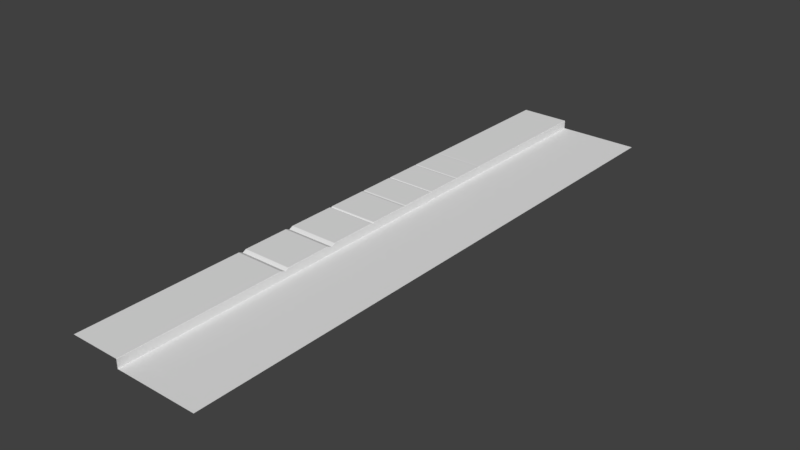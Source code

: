 # Source: Curb_1.blend  (saved by Blender 2.79.0; exported with 4.5.12 LTS)
import bpy
from mathutils import Matrix  # noqa: F401  (used for matrix-valued properties, if any)

bpy.ops.wm.read_factory_settings(use_empty=True)
scene = bpy.context.scene
scene.name = 'Scene'

# ---- collections
col_collection_1 = bpy.data.collections.new('Collection 1'); scene.collection.children.link(col_collection_1)

# ---- world
world_world = bpy.data.worlds.new('World'); scene.world = world_world
world_world.color = (0.05088, 0.05088, 0.05088)
world_world.use_sun_shadow = False
world_world.sun_shadow_jitter_overblur = 0.0
world_world.cycles.sampling_method = 'MANUAL'

# ---- meshes
me_torus_001 = bpy.data.meshes.new('Torus.001')
me_torus_001.from_pydata([(-3.043, 20.18, 0.1832), (-3.043, -51.0, 0.1931), (2.992, 20.18, 0.1832), (2.992, -51.0, 0.1931), (2.992, 20.18, -0.8498), (2.992, -51.0, -0.8399), (12.83, 20.18, -0.8498), (12.83, -51.0, -0.8399), (-3.043, 1.431, 0.1837), (2.992, 1.431, 0.1837), (2.992, 1.41, -0.8472), (12.83, 1.41, -0.8472), (-3.043, 1.331, 0.1636), (2.971, 1.331, 0.1636), (2.971, 1.31, -0.8472), (12.83, 1.31, -0.8472), (-3.043, 1.231, 0.1858), (2.992, 1.231, 0.1858), (2.992, 1.231, -0.8472), (12.83, 1.231, -0.8472), (-3.043, -2.897, 0.1862), (2.992, -2.897, 0.1862), (2.992, -2.897, -0.8468), (12.83, -2.897, -0.8468), (-3.043, -2.984, 0.1412), (2.992, -2.984, 0.1412), (2.992, -2.986, -0.8468), (12.83, -2.986, -0.8468), (-3.043, -3.171, 0.1779), (2.992, -3.171, 0.1779), (2.992, -3.171, -0.8467), (12.83, -3.171, -0.8467), (-3.043, -7.574, 0.1793), (2.992, -7.574, 0.1793), (2.992, -7.574, -0.8461), (12.83, -7.574, -0.8461), (-3.043, -7.715, 0.1182), (2.992, -7.715, 0.1182), (2.992, -7.715, -0.8461), (12.83, -7.715, -0.8461), (-3.043, -7.855, 0.1794), (2.992, -7.855, 0.1794), (2.992, -7.855, -0.846), (12.83, -7.855, -0.846), (-3.043, -12.13, 0.1807), (2.992, -12.13, 0.1807), (2.992, -12.13, -0.8454), (12.83, -12.13, -0.8454), (-3.043, -12.31, 0.1283), (2.992, -12.31, 0.1283), (2.992, -12.31, -0.8454), (12.83, -12.31, -0.8454), (-3.043, -12.53, 0.1809), (2.992, -12.53, 0.1809), (2.992, -12.53, -0.8454), (12.83, -12.53, -0.8454), (-3.043, -17.45, 0.1824), (2.992, -17.45, 0.1824), (2.992, -17.45, -0.8447), (12.83, -17.45, -0.8447), (-3.043, -17.63, 0.06305), (2.992, -17.63, 0.06305), (2.992, -17.63, -0.8446), (12.83, -17.63, -0.8446), (-3.043, -17.81, 0.1826), (2.992, -17.81, 0.1826), (2.992, -17.81, -0.8446), (12.83, -17.81, -0.8446), (-3.043, -23.58, 0.1844), (2.992, -23.58, 0.1844), (2.992, -23.58, -0.8438), (12.83, -23.58, -0.8438), (-3.043, -24.06, -0.04751), (2.992, -24.06, -0.04751), (2.992, -24.06, -0.8437), (12.83, -24.06, -0.8437), (-3.043, -24.59, 0.1847), (2.992, -24.59, 0.1847), (2.992, -24.59, -0.8436), (12.83, -24.59, -0.8436), (-3.043, -30.28, 0.1865), (2.992, -30.28, 0.1865), (2.992, -30.28, -0.8428), (12.83, -30.28, -0.8428), (-3.043, -30.71, -0.04642), (2.992, -30.71, -0.04642), (2.992, -30.71, -0.8428), (12.83, -30.71, -0.8428), (-3.043, -31.23, 0.1868), (2.992, -31.23, 0.1868), (2.992, -31.23, -0.8427), (12.83, -31.23, -0.8427)], [], [(88, 1, 3, 89), (89, 3, 5, 90), (90, 5, 7, 91), (4, 10, 11, 6), (2, 9, 10, 4), (0, 8, 9, 2), (10, 14, 15, 11), (9, 13, 14, 10), (8, 12, 13, 9), (14, 18, 19, 15), (13, 17, 18, 14), (12, 16, 17, 13), (18, 22, 23, 19), (17, 21, 22, 18), (16, 20, 21, 17), (22, 26, 27, 23), (21, 25, 26, 22), (20, 24, 25, 21), (26, 30, 31, 27), (25, 29, 30, 26), (24, 28, 29, 25), (30, 34, 35, 31), (29, 33, 34, 30), (28, 32, 33, 29), (34, 38, 39, 35), (33, 37, 38, 34), (32, 36, 37, 33), (38, 42, 43, 39), (37, 41, 42, 38), (36, 40, 41, 37), (42, 46, 47, 43), (41, 45, 46, 42), (40, 44, 45, 41), (46, 50, 51, 47), (45, 49, 50, 46), (44, 48, 49, 45), (50, 54, 55, 51), (49, 53, 54, 50), (48, 52, 53, 49), (54, 58, 59, 55), (53, 57, 58, 54), (52, 56, 57, 53), (58, 62, 63, 59), (57, 61, 62, 58), (56, 60, 61, 57), (62, 66, 67, 63), (61, 65, 66, 62), (60, 64, 65, 61), (66, 70, 71, 67), (65, 69, 70, 66), (64, 68, 69, 65), (70, 74, 75, 71), (69, 73, 74, 70), (68, 72, 73, 69), (74, 78, 79, 75), (73, 77, 78, 74), (72, 76, 77, 73), (78, 82, 83, 79), (77, 81, 82, 78), (76, 80, 81, 77), (82, 86, 87, 83), (81, 85, 86, 82), (80, 84, 85, 81), (86, 90, 91, 87), (85, 89, 90, 86), (84, 88, 89, 85)])
_uv = me_torus_001.uv_layers.new(name='UVMap')
_uv.uv.foreach_set('vector', [-1.804, 1.442, -4.649, 1.514, -4.63, 0.5891, -1.796, 0.5322, -1.796, 0.5322, -4.63, 0.5891, -4.627, 0.4366, -1.795, 0.3824, -1.795, 0.3824, -4.627, 0.4366, -4.596, -1.073, -1.783, -1.101, 5.591, 0.2408, 2.905, 0.2923, 2.887, -1.149, 5.554, -1.176, 5.594, 0.3839, 2.907, 0.4379, 2.905, 0.2923, 5.591, 0.2408, 5.616, 1.253, 2.919, 1.321, 2.907, 0.4379, 5.594, 0.3839, 2.905, 0.2923, 2.891, 0.2926, 2.872, -1.149, 2.887, -1.149, 2.907, 0.4379, 2.893, 0.4382, 2.891, 0.2926, 2.905, 0.2923, 2.919, 1.321, 2.904, 1.322, 2.893, 0.4382, 2.907, 0.4379, 2.891, 0.2926, 2.877, 0.2928, 2.859, -1.148, 2.872, -1.149, 2.893, 0.4382, 2.879, 0.4384, 2.877, 0.2928, 2.891, 0.2926, 2.904, 1.322, 2.89, 1.322, 2.879, 0.4384, 2.893, 0.4382, 2.877, 0.2928, 2.286, 0.3041, 2.272, -1.142, 2.859, -1.148, 2.879, 0.4384, 2.288, 0.4503, 2.286, 0.3041, 2.877, 0.2928, 2.89, 1.322, 2.297, 1.337, 2.288, 0.4503, 2.879, 0.4384, 2.286, 0.3041, 2.272, 0.3044, 2.258, -1.142, 2.272, -1.142, 2.288, 0.4503, 2.274, 0.4506, 2.272, 0.3044, 2.286, 0.3041, 2.297, 1.337, 2.283, 1.338, 2.274, 0.4506, 2.288, 0.4503, 2.272, 0.3044, 2.245, 0.3049, 2.231, -1.142, 2.258, -1.142, 2.274, 0.4506, 2.247, 0.4511, 2.245, 0.3049, 2.272, 0.3044, 2.283, 1.338, 2.255, 1.338, 2.247, 0.4511, 2.274, 0.4506, 2.245, 0.3049, 1.615, 0.317, 1.605, -1.136, 2.231, -1.142, 2.247, 0.4511, 1.616, 0.4638, 1.615, 0.317, 2.245, 0.3049, 2.255, 1.338, 1.622, 1.354, 1.616, 0.4638, 2.247, 0.4511, 1.615, 0.317, 1.594, 0.3174, 1.584, -1.135, 1.605, -1.136, 1.616, 0.4638, 1.595, 0.4642, 1.594, 0.3174, 1.615, 0.317, 1.622, 1.354, 1.601, 1.355, 1.595, 0.4642, 1.616, 0.4638, 1.594, 0.3174, 1.573, 0.3178, 1.563, -1.135, 1.584, -1.135, 1.595, 0.4642, 1.574, 0.4646, 1.573, 0.3178, 1.594, 0.3174, 1.601, 1.355, 1.58, 1.356, 1.574, 0.4646, 1.595, 0.4642, 1.573, 0.3178, 0.9602, 0.3296, 0.9546, -1.129, 1.563, -1.135, 1.574, 0.4646, 0.9608, 0.4769, 0.9602, 0.3296, 1.573, 0.3178, 1.58, 1.356, 0.9642, 1.371, 0.9608, 0.4769, 1.574, 0.4646, 0.9602, 0.3296, 0.9338, 0.3301, 0.9284, -1.129, 0.9546, -1.129, 0.9608, 0.4769, 0.9344, 0.4775, 0.9338, 0.3301, 0.9602, 0.3296, 0.9642, 1.371, 0.9377, 1.372, 0.9344, 0.4775, 0.9608, 0.4769, 0.9338, 0.3301, 0.903, 0.3307, 0.8978, -1.128, 0.9284, -1.129, 0.9344, 0.4775, 0.9035, 0.4781, 0.903, 0.3307, 0.9338, 0.3301, 0.9377, 1.372, 0.9067, 1.373, 0.9035, 0.4781, 0.9344, 0.4775, 0.903, 0.3307, 0.198, 0.3442, 0.1974, -1.121, 0.8978, -1.128, 0.9035, 0.4781, 0.1981, 0.4922, 0.198, 0.3442, 0.903, 0.3307, 0.9067, 1.373, 0.1985, 1.391, 0.1981, 0.4922, 0.9035, 0.4781, 0.198, 0.3442, 0.169, 0.3447, 0.1686, -1.121, 0.1974, -1.121, 0.1981, 0.4922, 0.1691, 0.4928, 0.169, 0.3447, 0.198, 0.3442, 0.1985, 1.391, 0.1693, 1.391, 0.1691, 0.4928, 0.1981, 0.4922, 0.169, 0.3447, 0.1416, 0.3452, 0.1413, -1.121, 0.1686, -1.121, 0.1691, 0.4928, 0.1416, 0.4934, 0.1416, 0.3452, 0.169, 0.3447, 0.1693, 1.391, 0.1417, 1.392, 0.1416, 0.4934, 0.1691, 0.4928, 0.1416, 0.3452, -0.6849, 0.3611, -0.6797, -1.112, 0.1413, -1.121, 0.1416, 0.4934, -0.6854, 0.51, -0.6849, 0.3611, 0.1416, 0.3452, 0.1417, 1.392, -0.6886, 1.413, -0.6854, 0.51, 0.1416, 0.4934, -0.6849, 0.3611, -0.7582, 0.3625, -0.7525, -1.112, -0.6797, -1.112, -0.6854, 0.51, -0.7587, 0.5114, -0.7582, 0.3625, -0.6849, 0.3611, -0.6886, 1.413, -0.7622, 1.415, -0.7587, 0.5114, -0.6854, 0.51, -0.7582, 0.3625, -0.8362, 0.364, -0.83, -1.111, -0.7525, -1.112, -0.7587, 0.5114, -0.8368, 0.513, -0.8362, 0.364, -0.7582, 0.3625, -0.7622, 1.415, -0.8406, 1.417, -0.8368, 0.513, -0.7587, 0.5114, -0.8362, 0.364, -1.652, 0.3796, -1.64, -1.103, -0.83, -1.111, -0.8368, 0.513, -1.653, 0.5294, -1.652, 0.3796, -0.8362, 0.364, -0.8406, 1.417, -1.66, 1.438, -1.653, 0.5294, -0.8368, 0.513, -1.652, 0.3796, -1.718, 0.3809, -1.706, -1.102, -1.64, -1.103, -1.653, 0.5294, -1.719, 0.5307, -1.718, 0.3809, -1.652, 0.3796, -1.66, 1.438, -1.726, 1.44, -1.719, 0.5307, -1.653, 0.5294, -1.718, 0.3809, -1.795, 0.3824, -1.783, -1.101, -1.706, -1.102, -1.719, 0.5307, -1.796, 0.5322, -1.795, 0.3824, -1.718, 0.3809, -1.726, 1.44, -1.804, 1.442, -1.796, 0.5322, -1.719, 0.5307])
me_torus_001.use_remesh_preserve_volume = False
me_torus_001.use_remesh_preserve_attributes = False
me_torus_001.use_mirror_vertex_groups = False
me_torus_001.update()
me_torus_001.normals_split_custom_set([tuple(v) for v in zip(*[iter([0.0, 0.0003172, 1.0, 0.0, 0.0003172, 1.0, 0.0, 0.0003172, 1.0, 0.0, 0.0003172, 1.0, 1.0, -9.59e-09, 0.0, 1.0, -9.59e-09, 0.0, 1.0, -9.59e-09, 0.0, 1.0, -9.59e-09, 0.0, 0.0, 0.0001424, 1.0, 0.0, 0.0001424, 1.0, 0.0, 0.0001424, 1.0, 0.0, 0.0001424, 1.0, 0.0, 0.0001402, 1.0, 0.0, 0.0001402, 1.0, 0.0, 0.0001402, 1.0, 0.0, 0.0001402, 1.0, 1.0, 1.131e-08, -1.309e-10, 1.0, 1.131e-08, -1.309e-10, 1.0, 1.131e-08, -1.309e-10, 1.0, 1.131e-08, -1.309e-10, 0.0, 2.689e-05, 1.0, 0.0, 2.689e-05, 1.0, 0.0, 2.689e-05, 1.0, 0.0, 2.689e-05, 1.0, 0.0, 0.0, 1.0, 0.0, 0.0, 1.0, 0.0, 0.0, 1.0, 0.0, 0.0, 1.0, 0.9795, -0.2013, 0.004192, 0.9795, -0.2013, 0.004192, 0.9795, -0.2013, 0.004192, 0.9795, -0.2013, 0.004192, 0.0, -0.197, 0.9804, 0.0, -0.197, 0.9804, 0.0, -0.197, 0.9804, 0.0, -0.197, 0.9804, 0.0, 0.0001395, 1.0, 0.0, 0.0001395, 1.0, 0.0, 0.0001395, 1.0, 0.0, 0.0001395, 1.0, 0.9747, 0.2237, -0.002326, 0.9747, 0.2237, -0.002326, 0.9747, 0.2237, -0.002326, 0.9747, 0.2237, -0.002326, 0.0, 0.2173, 0.9761, 0.0, 0.2173, 0.9761, 0.0, 0.2173, 0.9761, 0.0, 0.2173, 0.9761, 0.0, 9.068e-05, 1.0, 0.0, 9.068e-05, 1.0, 0.0, 9.068e-05, 1.0, 0.0, 9.068e-05, 1.0, 1.0, 1.824e-08, 0.0, 1.0, 1.824e-08, 0.0, 1.0, 1.824e-08, 0.0, 1.0, 1.824e-08, 0.0, 0.0, 9.067e-05, 1.0, 0.0, 9.067e-05, 1.0, 0.0, 9.067e-05, 1.0, 0.0, 9.067e-05, 1.0, 0.0, 0.0003427, 1.0, 0.0, 0.0003427, 1.0, 0.0, 0.0003427, 1.0, 0.0, 0.0003427, 1.0, 1.0, 1.944e-06, -1.191e-07, 1.0, 1.944e-06, -1.191e-07, 1.0, 1.944e-06, -1.191e-07, 1.0, 1.944e-06, -1.191e-07, 0.0, -0.4601, 0.8879, 0.0, -0.4601, 0.8879, 0.0, -0.4601, 0.8879, 0.0, -0.4601, 0.8879, 0.0, 0.0002234, 1.0, 0.0, 0.0002234, 1.0, 0.0, 0.0002234, 1.0, 0.0, 0.0002234, 1.0, 1.0, -1.147e-06, -1.18e-07, 1.0, -1.147e-06, -1.18e-07, 1.0, -1.147e-06, -1.18e-07, 1.0, -1.147e-06, -1.18e-07, 0.0, 0.1929, 0.9812, 0.0, 0.1929, 0.9812, 0.0, 0.1929, 0.9812, 0.0, 0.1929, 0.9812, 0.0, 0.000143, 1.0, 0.0, 0.000143, 1.0, 0.0, 0.000143, 1.0, 0.0, 0.000143, 1.0, 1.0, 2.304e-08, 0.0, 1.0, 2.304e-08, 0.0, 1.0, 2.304e-08, 0.0, 1.0, 2.304e-08, 0.0, 0.0, 0.0003186, 1.0, 0.0, 0.0003186, 1.0, 0.0, 0.0003186, 1.0, 0.0, 0.0003186, 1.0, 0.0, 0.0001428, 1.0, 0.0, 0.0001428, 1.0, 0.0, 0.0001428, 1.0, 0.0, 0.0001428, 1.0, 1.0, -3.094e-07, 0.0, 1.0, -3.094e-07, 0.0, 1.0, -3.094e-07, 0.0, 1.0, -3.094e-07, 0.0, 0.0, -0.3973, 0.9177, 0.0, -0.3973, 0.9177, 0.0, -0.3973, 0.9177, 0.0, -0.3973, 0.9177, 0.0, 0.0001427, 1.0, 0.0, 0.0001427, 1.0, 0.0, 0.0001427, 1.0, 0.0, 0.0001427, 1.0, 1.0, -1.158e-06, 0.0, 1.0, -1.158e-06, 0.0, 1.0, -1.158e-06, 0.0, 1.0, -1.158e-06, 0.0, -4.838e-08, 0.3995, 0.9168, -4.838e-08, 0.3995, 0.9168, -4.838e-08, 0.3995, 0.9168, -4.838e-08, 0.3995, 0.9168, 0.0, 0.000143, 1.0, 0.0, 0.000143, 1.0, 0.0, 0.000143, 1.0, 0.0, 0.000143, 1.0, 1.0, 1.597e-08, 0.0, 1.0, 1.597e-08, 0.0, 1.0, 1.597e-08, 0.0, 1.0, 1.597e-08, 0.0, -2.309e-09, 0.0003186, 1.0, -2.309e-09, 0.0003186, 1.0, -2.309e-09, 0.0003186, 1.0, -2.309e-09, 0.0003186, 1.0, 0.0, 0.0001431, 1.0, 0.0, 0.0001431, 1.0, 0.0, 0.0001431, 1.0, 0.0, 0.0001431, 1.0, 1.0, -1.638e-07, 0.0, 1.0, -1.638e-07, 0.0, 1.0, -1.638e-07, 0.0, 1.0, -1.638e-07, 0.0, 8.873e-08, -0.2793, 0.9602, 8.873e-08, -0.2793, 0.9602, 8.873e-08, -0.2793, 0.9602, 8.873e-08, -0.2793, 0.9602, 0.0, 0.0001429, 1.0, 0.0, 0.0001429, 1.0, 0.0, 0.0001429, 1.0, 0.0, 0.0001429, 1.0, 1.0, 8.119e-07, 0.0, 1.0, 8.119e-07, 0.0, 1.0, 8.119e-07, 0.0, 1.0, 8.119e-07, 0.0, -7.622e-08, 0.2405, 0.9706, -7.622e-08, 0.2405, 0.9706, -7.622e-08, 0.2405, 0.9706, -7.622e-08, 0.2405, 0.9706, 0.0, 0.0001407, 1.0, 0.0, 0.0001407, 1.0, 0.0, 0.0001407, 1.0, 0.0, 0.0001407, 1.0, 1.0, 2.119e-09, 0.0, 1.0, 2.119e-09, 0.0, 1.0, 2.119e-09, 0.0, 1.0, 2.119e-09, 0.0, -2.006e-09, 0.0003135, 1.0, -2.006e-09, 0.0003135, 1.0, -2.006e-09, 0.0003135, 1.0, -2.006e-09, 0.0003135, 1.0, 0.0, 0.0002033, 1.0, 0.0, 0.0002033, 1.0, 0.0, 0.0002033, 1.0, 0.0, 0.0002033, 1.0, 1.0, -3.127e-08, 0.0, 1.0, -3.127e-08, 0.0, 1.0, -3.127e-08, 0.0, 1.0, -3.127e-08, 0.0, 3.435e-07, -0.5422, 0.8403, 3.435e-07, -0.5422, 0.8403, 3.435e-07, -0.5422, 0.8403, 3.435e-07, -0.5422, 0.8403, 0.0, 0.0002605, 1.0, 0.0, 0.0002605, 1.0, 0.0, 0.0002605, 1.0, 0.0, 0.0002605, 1.0, 1.0, 3.162e-07, 0.0, 1.0, 3.162e-07, 0.0, 1.0, 3.162e-07, 0.0, 1.0, 3.162e-07, 0.0, -3.593e-07, 0.568, 0.823, -3.593e-07, 0.568, 0.823, -3.593e-07, 0.568, 0.823, -3.593e-07, 0.568, 0.823, 0.0, 0.0001424, 1.0, 0.0, 0.0001424, 1.0, 0.0, 0.0001424, 1.0, 0.0, 0.0001424, 1.0, 1.0, -1.295e-08, 0.0, 1.0, -1.295e-08, 0.0, 1.0, -1.295e-08, 0.0, 1.0, -1.295e-08, 0.0, 0.0, 0.0003172, 1.0, 0.0, 0.0003172, 1.0, 0.0, 0.0003172, 1.0, 0.0, 0.0003172, 1.0, 0.0, 0.0001423, 1.0, 0.0, 0.0001423, 1.0, 0.0, 0.0001423, 1.0, 0.0, 0.0001423, 1.0, 1.0, -4.795e-08, 0.0, 1.0, -4.795e-08, 0.0, 1.0, -4.795e-08, 0.0, 1.0, -4.795e-08, 0.0, 2.731e-07, -0.4311, 0.9023, 2.731e-07, -0.4311, 0.9023, 2.731e-07, -0.4311, 0.9023, 2.731e-07, -0.4311, 0.9023, 0.0, 0.0001424, 1.0, 0.0, 0.0001424, 1.0, 0.0, 0.0001424, 1.0, 0.0, 0.0001424, 1.0, 1.0, -1.299e-07, 0.0, 1.0, -1.299e-07, 0.0, 1.0, -1.299e-07, 0.0, 1.0, -1.299e-07, 0.0, -2.578e-07, 0.4076, 0.9132, -2.578e-07, 0.4076, 0.9132, -2.578e-07, 0.4076, 0.9132, -2.578e-07, 0.4076, 0.9132, 0.0, 0.0001424, 1.0, 0.0, 0.0001424, 1.0, 0.0, 0.0001424, 1.0, 0.0, 0.0001424, 1.0, 1.0, 4.234e-08, 0.0, 1.0, 4.234e-08, 0.0, 1.0, 4.234e-08, 0.0, 1.0, 4.234e-08, 0.0, 0.0, 0.0003172, 1.0, 0.0, 0.0003172, 1.0, 0.0, 0.0003172, 1.0, 0.0, 0.0003172, 1.0, 0.0, 0.0001424, 1.0, 0.0, 0.0001424, 1.0, 0.0, 0.0001424, 1.0, 0.0, 0.0001424, 1.0, 1.0, -4.999e-07, 0.0, 1.0, -4.999e-07, 0.0, 1.0, -4.999e-07, 0.0, 1.0, -4.999e-07, 0.0, 2.26e-07, -0.4765, 0.8792, 2.26e-07, -0.4765, 0.8792, 2.26e-07, -0.4765, 0.8792, 2.26e-07, -0.4765, 0.8792, 0.0, 0.0001424, 1.0, 0.0, 0.0001424, 1.0, 0.0, 0.0001424, 1.0, 0.0, 0.0001424, 1.0, 1.0, -3.736e-07, 0.0, 1.0, -3.736e-07, 0.0, 1.0, -3.736e-07, 0.0, 1.0, -3.736e-07, 0.0, -6.539e-08, 0.4118, 0.9113, -6.539e-08, 0.4118, 0.9113, -6.539e-08, 0.4118, 0.9113, -6.539e-08, 0.4118, 0.9113])] * 3)])

# ---- objects
ob_torus = bpy.data.objects.new('Torus', me_torus_001)

# ---- transforms, parenting, visibility, modifiers, constraints
ob_torus.location = (0.0, 0.0, 0.0)
ob_torus.rotation_euler = (-1.629e-07, 0.0, 0.0)
ob_torus.color = (0.8, 0.8, 0.8, 1.0)
ob_torus.lineart.crease_threshold = 0.0
_m = ob_torus.modifiers.new('Bevel', 'BEVEL')
_m.segments = 5
_m.limit_method = 'NONE'
_m.spread = 0.0
_m = ob_torus.modifiers.new('Triangulate', 'TRIANGULATE')

# ---- collection membership
col_collection_1.objects.link(ob_torus)

# ---- scene / render settings (as saved in the file)
scene.frame_start = 1; scene.frame_end = 250; scene.frame_set(1)
scene.render.engine = 'BLENDER_EEVEE_NEXT'
scene.render.resolution_percentage = 50
scene.render.dither_intensity = 0.0
scene.cycles.use_denoising = False
scene.cycles.samples = 128
scene.cycles.sampling_pattern = 'TABULATED_SOBOL'
scene.cycles.use_adaptive_sampling = False
scene.cycles.use_light_tree = False
scene.cycles.blur_glossy = 0.0
scene.cycles.sample_clamp_indirect = 0.0
scene.view_settings.view_transform = 'Standard'
bpy.context.view_layer.update()

# ---- added for rendering (the .blend has no active camera and no usable light): camera, sun
cam_auto = bpy.data.cameras.new('AutoCamera')
cam_auto.lens = 50.0
cam_auto.sensor_width = 36.0
cam_auto.clip_end = 1184.3
ob_auto_camera = bpy.data.objects.new('AutoCamera', cam_auto)
scene.collection.objects.link(ob_auto_camera)
ob_auto_camera.location = (72.3766, -96.3924, 53.657)
ob_auto_camera.rotation_euler = (1.09748, -7.21219e-08, 0.694738)
scene.camera = ob_auto_camera
light_auto_sun = bpy.data.lights.new('AutoSun', 'SUN')
light_auto_sun.energy = 3.0
light_auto_sun.angle = 0.0523599
ob_auto_sun = bpy.data.objects.new('AutoSun', light_auto_sun)
scene.collection.objects.link(ob_auto_sun)
ob_auto_sun.rotation_euler = (0.872665, 0.174533, 0.523599)
bpy.context.view_layer.update()
